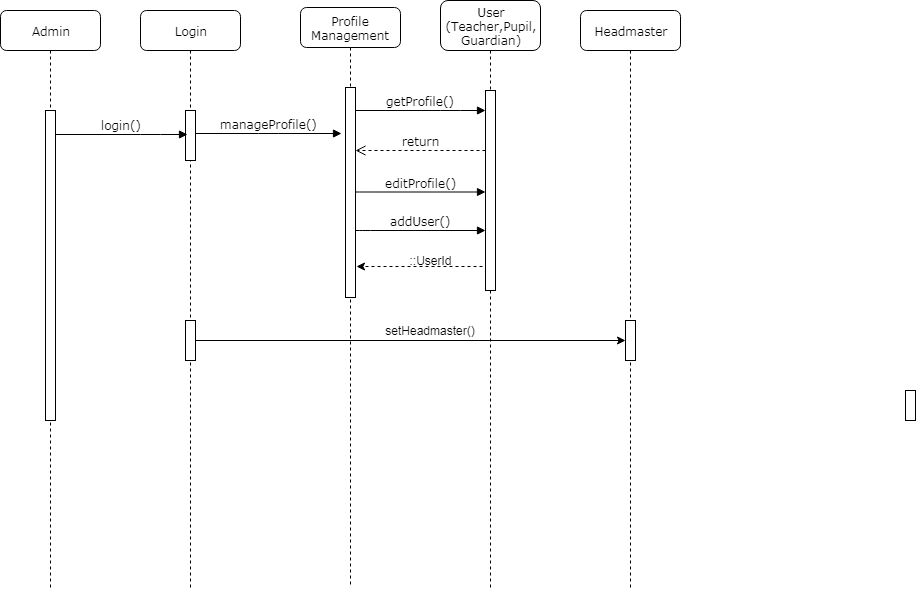

The diagram above was exported from draw.io. Its source (the exported page's mxGraphModel, read from the mxfile embedded in the PNG):
<mxGraphModel dx="840" dy="435" grid="1" gridSize="10" guides="1" tooltips="1" connect="1" arrows="1" fold="1" page="1" pageScale="1" pageWidth="1100" pageHeight="850" background="#ffffff" math="0" shadow="0">
  <root>
    <mxCell id="0" />
    <mxCell id="1" parent="0" />
    <mxCell id="7baba1c4bc27f4b0-2" value="Login" style="shape=umlLifeline;perimeter=lifelinePerimeter;whiteSpace=wrap;html=1;container=1;collapsible=0;recursiveResize=0;outlineConnect=0;rounded=1;shadow=0;comic=0;labelBackgroundColor=none;strokeColor=#000000;strokeWidth=1;fillColor=#FFFFFF;fontFamily=Verdana;fontSize=12;fontColor=#000000;align=center;" parent="1" vertex="1">
      <mxGeometry x="240" y="80" width="100" height="580" as="geometry" />
    </mxCell>
    <mxCell id="7baba1c4bc27f4b0-10" value="" style="html=1;points=[];perimeter=orthogonalPerimeter;rounded=0;shadow=0;comic=0;labelBackgroundColor=none;strokeColor=#000000;strokeWidth=1;fillColor=#FFFFFF;fontFamily=Verdana;fontSize=12;fontColor=#000000;align=center;" parent="7baba1c4bc27f4b0-2" vertex="1">
      <mxGeometry x="45" y="100" width="10" height="50" as="geometry" />
    </mxCell>
    <mxCell id="ydF3mKgkqAxTyblmRpYn-5" value="" style="html=1;points=[];perimeter=orthogonalPerimeter;rounded=0;shadow=0;comic=0;labelBackgroundColor=none;strokeColor=#000000;strokeWidth=1;fillColor=#FFFFFF;fontFamily=Verdana;fontSize=12;fontColor=#000000;align=center;" vertex="1" parent="7baba1c4bc27f4b0-2">
      <mxGeometry x="45" y="310" width="10" height="40" as="geometry" />
    </mxCell>
    <mxCell id="7baba1c4bc27f4b0-3" value="Profile Management" style="shape=umlLifeline;perimeter=lifelinePerimeter;whiteSpace=wrap;html=1;container=1;collapsible=0;recursiveResize=0;outlineConnect=0;rounded=1;shadow=0;comic=0;labelBackgroundColor=none;strokeColor=#000000;strokeWidth=1;fillColor=#FFFFFF;fontFamily=Verdana;fontSize=12;fontColor=#000000;align=center;" parent="1" vertex="1">
      <mxGeometry x="400" y="77" width="100" height="580" as="geometry" />
    </mxCell>
    <mxCell id="7baba1c4bc27f4b0-13" value="" style="html=1;points=[];perimeter=orthogonalPerimeter;rounded=0;shadow=0;comic=0;labelBackgroundColor=none;strokeColor=#000000;strokeWidth=1;fillColor=#FFFFFF;fontFamily=Verdana;fontSize=12;fontColor=#000000;align=center;" parent="7baba1c4bc27f4b0-3" vertex="1">
      <mxGeometry x="45" y="80" width="10" height="210" as="geometry" />
    </mxCell>
    <mxCell id="7baba1c4bc27f4b0-4" value="User&lt;br&gt;(Teacher,Pupil,&lt;br&gt;Guardian)&lt;br&gt;" style="shape=umlLifeline;perimeter=lifelinePerimeter;whiteSpace=wrap;html=1;container=1;collapsible=0;recursiveResize=0;outlineConnect=0;rounded=1;shadow=0;comic=0;labelBackgroundColor=none;strokeColor=#000000;strokeWidth=1;fillColor=#FFFFFF;fontFamily=Verdana;fontSize=12;fontColor=#000000;align=center;size=50;" parent="1" vertex="1">
      <mxGeometry x="540" y="70" width="100" height="590" as="geometry" />
    </mxCell>
    <mxCell id="7baba1c4bc27f4b0-5" value="Headmaster" style="shape=umlLifeline;perimeter=lifelinePerimeter;whiteSpace=wrap;html=1;container=1;collapsible=0;recursiveResize=0;outlineConnect=0;rounded=1;shadow=0;comic=0;labelBackgroundColor=none;strokeColor=#000000;strokeWidth=1;fillColor=#FFFFFF;fontFamily=Verdana;fontSize=12;fontColor=#000000;align=center;" parent="1" vertex="1">
      <mxGeometry x="680" y="80" width="100" height="580" as="geometry" />
    </mxCell>
    <mxCell id="ydF3mKgkqAxTyblmRpYn-7" value="" style="html=1;points=[];perimeter=orthogonalPerimeter;rounded=0;shadow=0;comic=0;labelBackgroundColor=none;strokeColor=#000000;strokeWidth=1;fillColor=#FFFFFF;fontFamily=Verdana;fontSize=12;fontColor=#000000;align=center;" vertex="1" parent="7baba1c4bc27f4b0-5">
      <mxGeometry x="45" y="310" width="10" height="40" as="geometry" />
    </mxCell>
    <mxCell id="7baba1c4bc27f4b0-8" value="Admin" style="shape=umlLifeline;perimeter=lifelinePerimeter;whiteSpace=wrap;html=1;container=1;collapsible=0;recursiveResize=0;outlineConnect=0;rounded=1;shadow=0;comic=0;labelBackgroundColor=none;strokeColor=#000000;strokeWidth=1;fillColor=#FFFFFF;fontFamily=Verdana;fontSize=12;fontColor=#000000;align=center;" parent="1" vertex="1">
      <mxGeometry x="100" y="80" width="100" height="580" as="geometry" />
    </mxCell>
    <mxCell id="7baba1c4bc27f4b0-9" value="" style="html=1;points=[];perimeter=orthogonalPerimeter;rounded=0;shadow=0;comic=0;labelBackgroundColor=none;strokeColor=#000000;strokeWidth=1;fillColor=#FFFFFF;fontFamily=Verdana;fontSize=12;fontColor=#000000;align=center;" parent="7baba1c4bc27f4b0-8" vertex="1">
      <mxGeometry x="45" y="100" width="10" height="310" as="geometry" />
    </mxCell>
    <mxCell id="ydF3mKgkqAxTyblmRpYn-11" value="" style="edgeStyle=orthogonalEdgeStyle;rounded=0;orthogonalLoop=1;jettySize=auto;html=1;entryX=1.1;entryY=0.852;entryDx=0;entryDy=0;entryPerimeter=0;dashed=1;exitX=0.1;exitY=0.87;exitDx=0;exitDy=0;exitPerimeter=0;" edge="1" parent="1">
      <mxGeometry relative="1" as="geometry">
        <mxPoint x="586" y="334" as="sourcePoint" />
        <mxPoint x="456" y="336" as="targetPoint" />
        <Array as="points">
          <mxPoint x="586" y="336" />
        </Array>
      </mxGeometry>
    </mxCell>
    <mxCell id="7baba1c4bc27f4b0-16" value="" style="html=1;points=[];perimeter=orthogonalPerimeter;rounded=0;shadow=0;comic=0;labelBackgroundColor=none;strokeColor=#000000;strokeWidth=1;fillColor=#FFFFFF;fontFamily=Verdana;fontSize=12;fontColor=#000000;align=center;" parent="1" vertex="1">
      <mxGeometry x="585" y="160" width="10" height="200" as="geometry" />
    </mxCell>
    <mxCell id="7baba1c4bc27f4b0-17" value="getProfile()" style="html=1;verticalAlign=bottom;endArrow=block;labelBackgroundColor=none;fontFamily=Verdana;fontSize=12;edgeStyle=elbowEdgeStyle;elbow=vertical;" parent="1" source="7baba1c4bc27f4b0-13" target="7baba1c4bc27f4b0-16" edge="1">
      <mxGeometry relative="1" as="geometry">
        <mxPoint x="510" y="220" as="sourcePoint" />
        <Array as="points">
          <mxPoint x="550" y="180" />
          <mxPoint x="460" y="220" />
        </Array>
      </mxGeometry>
    </mxCell>
    <mxCell id="7baba1c4bc27f4b0-25" value="" style="html=1;points=[];perimeter=orthogonalPerimeter;rounded=0;shadow=0;comic=0;labelBackgroundColor=none;strokeColor=#000000;strokeWidth=1;fillColor=#FFFFFF;fontFamily=Verdana;fontSize=12;fontColor=#000000;align=center;" parent="1" vertex="1">
      <mxGeometry x="1005" y="460" width="10" height="30" as="geometry" />
    </mxCell>
    <mxCell id="7baba1c4bc27f4b0-11" value="login()" style="html=1;verticalAlign=bottom;endArrow=block;entryX=0.2;entryY=0.48;labelBackgroundColor=none;fontFamily=Verdana;fontSize=12;edgeStyle=elbowEdgeStyle;elbow=vertical;entryDx=0;entryDy=0;entryPerimeter=0;" parent="1" source="7baba1c4bc27f4b0-9" target="7baba1c4bc27f4b0-10" edge="1">
      <mxGeometry relative="1" as="geometry">
        <mxPoint x="220" y="190" as="sourcePoint" />
        <Array as="points">
          <mxPoint x="250" y="204" />
          <mxPoint x="250" y="213" />
          <mxPoint x="250" y="205" />
          <mxPoint x="240" y="180" />
        </Array>
      </mxGeometry>
    </mxCell>
    <mxCell id="7baba1c4bc27f4b0-14" value="manageProfile()" style="html=1;verticalAlign=bottom;endArrow=block;entryX=-0.4;entryY=0.219;labelBackgroundColor=none;fontFamily=Verdana;fontSize=12;edgeStyle=elbowEdgeStyle;elbow=vertical;entryDx=0;entryDy=0;entryPerimeter=0;" parent="1" source="7baba1c4bc27f4b0-10" target="7baba1c4bc27f4b0-13" edge="1">
      <mxGeometry relative="1" as="geometry">
        <mxPoint x="370" y="200" as="sourcePoint" />
      </mxGeometry>
    </mxCell>
    <mxCell id="ydF3mKgkqAxTyblmRpYn-1" value="return" style="html=1;verticalAlign=bottom;endArrow=open;dashed=1;endSize=8;labelBackgroundColor=none;fontFamily=Verdana;fontSize=12;edgeStyle=elbowEdgeStyle;elbow=vertical;" edge="1" parent="1">
      <mxGeometry relative="1" as="geometry">
        <mxPoint x="455" y="220" as="targetPoint" />
        <Array as="points">
          <mxPoint x="530" y="220" />
          <mxPoint x="560" y="220" />
        </Array>
        <mxPoint x="585" y="220" as="sourcePoint" />
      </mxGeometry>
    </mxCell>
    <mxCell id="ydF3mKgkqAxTyblmRpYn-2" value="editProfile()" style="html=1;verticalAlign=bottom;endArrow=block;labelBackgroundColor=none;fontFamily=Verdana;fontSize=12;edgeStyle=elbowEdgeStyle;elbow=vertical;" edge="1" parent="1">
      <mxGeometry relative="1" as="geometry">
        <mxPoint x="455" y="261.5" as="sourcePoint" />
        <Array as="points">
          <mxPoint x="460" y="261.5" />
        </Array>
        <mxPoint x="585" y="261.5" as="targetPoint" />
      </mxGeometry>
    </mxCell>
    <mxCell id="ydF3mKgkqAxTyblmRpYn-6" value="addUser()" style="html=1;verticalAlign=bottom;endArrow=block;labelBackgroundColor=none;fontFamily=Verdana;fontSize=12;edgeStyle=elbowEdgeStyle;elbow=vertical;" edge="1" parent="1">
      <mxGeometry relative="1" as="geometry">
        <mxPoint x="455" y="300" as="sourcePoint" />
        <Array as="points">
          <mxPoint x="460" y="300" />
        </Array>
        <mxPoint x="585" y="300" as="targetPoint" />
      </mxGeometry>
    </mxCell>
    <mxCell id="ydF3mKgkqAxTyblmRpYn-8" value="" style="edgeStyle=orthogonalEdgeStyle;rounded=0;orthogonalLoop=1;jettySize=auto;html=1;" edge="1" parent="1" source="ydF3mKgkqAxTyblmRpYn-5" target="ydF3mKgkqAxTyblmRpYn-7">
      <mxGeometry relative="1" as="geometry" />
    </mxCell>
    <mxCell id="ydF3mKgkqAxTyblmRpYn-9" value="setHeadmaster()" style="text;html=1;strokeColor=none;fillColor=none;align=center;verticalAlign=middle;whiteSpace=wrap;rounded=0;" vertex="1" parent="1">
      <mxGeometry x="490" y="390" width="80" height="20" as="geometry" />
    </mxCell>
    <mxCell id="ydF3mKgkqAxTyblmRpYn-14" value="::UserId" style="text;html=1;strokeColor=none;fillColor=none;align=center;verticalAlign=middle;whiteSpace=wrap;rounded=0;" vertex="1" parent="1">
      <mxGeometry x="510" y="320" width="40" height="20" as="geometry" />
    </mxCell>
  </root>
</mxGraphModel>